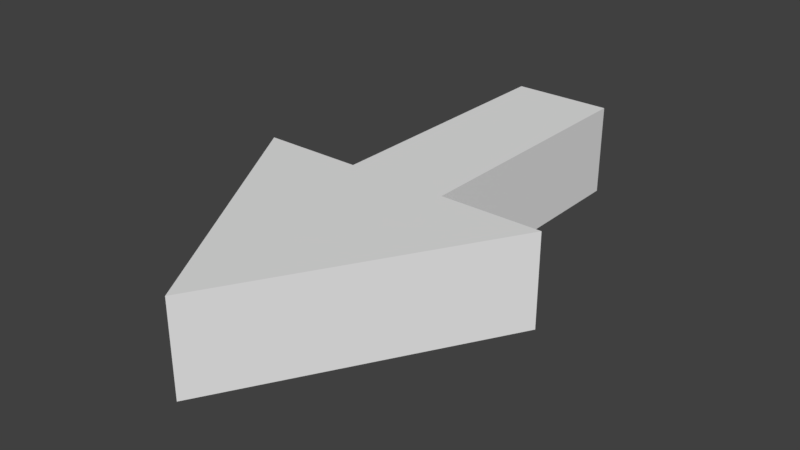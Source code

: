 # Source: wd_nuoli.blend  (saved by Blender 2.79.0; exported with 4.5.12 LTS)
import bpy
from mathutils import Matrix  # noqa: F401  (used for matrix-valued properties, if any)

bpy.ops.wm.read_factory_settings(use_empty=True)
scene = bpy.context.scene
scene.name = 'Scene'

# ---- collections
col_collection_1 = bpy.data.collections.new('Collection 1'); scene.collection.children.link(col_collection_1)

# ---- world
world_world = bpy.data.worlds.new('World'); scene.world = world_world
world_world.color = (0.05088, 0.05088, 0.05088)
world_world.use_sun_shadow = False
world_world.sun_shadow_jitter_overblur = 0.0
world_world.cycles.sampling_method = 'MANUAL'

# ---- meshes
me_cube_001 = bpy.data.meshes.new('Cube.001')
me_cube_001.from_pydata([(-1.0, -0.3003, -0.3054), (-1.0, -0.3003, 0.3054), (1.0, -0.3003, -0.3054), (1.0, -0.3003, 0.3054), (0.3333, -0.3003, -0.3054), (-0.3333, -0.3003, -0.3054), (-0.3333, -0.3003, 0.3054), (0.3333, -0.3003, 0.3054), (0.0, -2.0, -0.3054), (0.0, -2.0, 0.3054), (0.3333, 1.471, -0.3054), (-0.3333, 1.471, -0.3054), (-0.3333, 1.471, 0.3054), (0.3333, 1.471, 0.3054)], [], [(4, 7, 3, 2), (8, 9, 1, 0), (4, 2, 8), (6, 1, 9), (3, 7, 9), (7, 6, 9), (0, 5, 8), (5, 4, 8), (2, 3, 9, 8), (0, 1, 6, 5), (6, 7, 13, 12), (11, 12, 13, 10), (5, 6, 12, 11), (4, 5, 11, 10), (7, 4, 10, 13)])
me_cube_001.use_remesh_preserve_volume = False
me_cube_001.use_remesh_preserve_attributes = False
me_cube_001.use_mirror_vertex_groups = False
me_cube_001.update()

# ---- objects
ob_cube = bpy.data.objects.new('Cube', me_cube_001)

# ---- transforms, parenting, visibility, modifiers, constraints
ob_cube.location = (0.0, 0.0, 0.0)
ob_cube.lineart.crease_threshold = 0.0

# ---- collection membership
col_collection_1.objects.link(ob_cube)

# ---- scene / render settings (as saved in the file)
scene.frame_start = 1; scene.frame_end = 250; scene.frame_set(1)
scene.render.engine = 'BLENDER_EEVEE_NEXT'
scene.render.resolution_percentage = 50
scene.render.dither_intensity = 0.0
scene.cycles.use_denoising = False
scene.cycles.samples = 128
scene.cycles.sampling_pattern = 'TABULATED_SOBOL'
scene.cycles.use_adaptive_sampling = False
scene.cycles.use_light_tree = False
scene.cycles.blur_glossy = 0.0
scene.cycles.sample_clamp_indirect = 0.0
scene.view_settings.view_transform = 'Standard'
bpy.context.view_layer.update()

# ---- added for rendering (the .blend has no active camera and no usable light): camera, sun
cam_auto = bpy.data.cameras.new('AutoCamera')
cam_auto.lens = 50.0
cam_auto.sensor_width = 36.0
cam_auto.clip_end = 1000.0
ob_auto_camera = bpy.data.objects.new('AutoCamera', cam_auto)
scene.collection.objects.link(ob_auto_camera)
ob_auto_camera.location = (3.74964, -4.76382, 2.99971)
ob_auto_camera.rotation_euler = (1.09748, -7.21219e-08, 0.694738)
scene.camera = ob_auto_camera
light_auto_sun = bpy.data.lights.new('AutoSun', 'SUN')
light_auto_sun.energy = 3.0
light_auto_sun.angle = 0.0523599
ob_auto_sun = bpy.data.objects.new('AutoSun', light_auto_sun)
scene.collection.objects.link(ob_auto_sun)
ob_auto_sun.rotation_euler = (0.872665, 0.174533, 0.523599)
bpy.context.view_layer.update()

